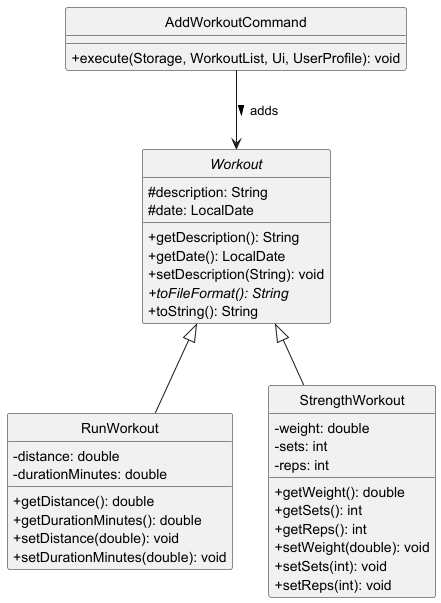

The diagram above was rendered by PlantUML. Its source (embedded in the PNG):
@startuml
hide circle
skinparam classAttributeIconSize 0

abstract class Workout {
    # description: String
    # date: LocalDate
    + getDescription(): String
    + getDate(): LocalDate
    + setDescription(String): void
    + {abstract} toFileFormat(): String
    + toString(): String
}

class RunWorkout {
    - distance: double
    - durationMinutes: double
    + getDistance(): double
    + getDurationMinutes(): double
    + setDistance(double): void
    + setDurationMinutes(double): void
}

class StrengthWorkout {
    - weight: double
    - sets: int
    - reps: int
    + getWeight(): double
    + getSets(): int
    + getReps(): int
    + setWeight(double): void
    + setSets(int): void
    + setReps(int): void
}

class AddWorkoutCommand {
    + execute(Storage, WorkoutList, Ui, UserProfile): void
}

Workout <|-- RunWorkout
Workout <|-- StrengthWorkout
AddWorkoutCommand --> Workout : adds >
@enduml